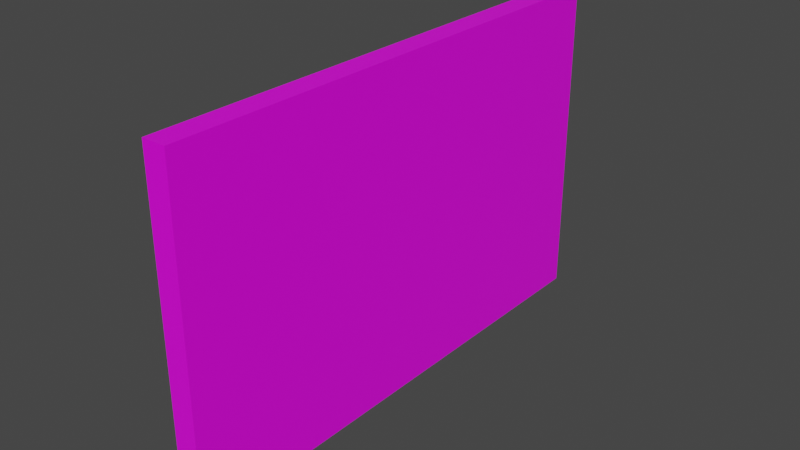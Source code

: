 # Source: face_mask.blend  (saved by Blender 2.93.20; exported with 4.5.12 LTS)
import bpy
from mathutils import Matrix  # noqa: F401  (used for matrix-valued properties, if any)

bpy.ops.wm.read_factory_settings(use_empty=True)
scene = bpy.context.scene
scene.name = 'Scene'

# ---- collections
col_collection = bpy.data.collections.new('Collection'); scene.collection.children.link(col_collection)

# ---- images (referenced by path relative to the original .blend; pixels are not part of the script)
import os
ASSET_DIR = os.environ.get("B2B_ASSET_DIR", "")  # directory of the original .blend (textures are referenced by path, not embedded)
HERE = os.path.dirname(os.path.abspath(__file__))  # packed textures are extracted next to this script under _unpacked/

def load_image(name, relpath, width, height, colorspace="sRGB"):
    """Load a texture the original file referenced (path relative to the .blend, or extracted next to this script)."""
    p = next((c for c in (os.path.join(HERE, relpath), os.path.join(ASSET_DIR, relpath)) if relpath and os.path.exists(c)), "")
    if p:
        img = bpy.data.images.load(p, check_existing=True)
        img.name = name
    else:  # same state as the original file: an image datablock whose file is absent (Cycles renders it pink)
        img = bpy.data.images.new(name, width, height)
        img.source = "FILE"
        img.filepath = "//" + (relpath or name)
    img.colorspace_settings.name = colorspace
    return img
img_face_mask_png = load_image('Face Mask.png', 'Face Mask.png', 1024, 1024, 'sRGB')

# ---- materials (node trees are filled in below, after node groups)
mat_material = bpy.data.materials.new('Material')
mat_material.alpha_threshold = 0.0
mat_material.use_transparent_shadow = False
mat_material.line_color = (0.0, 0.0, 0.0, 1.0)

# ---- material node trees
mat_material.use_nodes = True; mat_material.node_tree.nodes.clear()
_N = mat_material.node_tree.nodes; _L = mat_material.node_tree.links
n0 = _N.new('ShaderNodeOutputMaterial'); n0.name = 'Material Output'; n0.location = (300, 300)
n1 = _N.new('ShaderNodeBsdfPrincipled'); n1.name = 'Principled BSDF'; n1.location = (10, 300)
n1.distribution = 'GGX'
n1.subsurface_method = 'BURLEY'
n1.inputs[2].default_value = 0.4
n1.inputs[3].default_value = 1.45
n1.inputs[27].default_value = (0.0, 0.0, 0.0, 1.0)
n1.inputs[28].default_value = 1.0
n2 = _N.new('ShaderNodeTexImage'); n2.name = 'Image Texture'; n2.location = (-280, 280)
n2.image = img_face_mask_png
n2.interpolation = 'Closest'
n3 = _N.new('ShaderNodeTexImage'); n3.name = 'Image Texture.001'; n3.location = (-280, 220)
n3.image = img_face_mask_png
_L.new(n1.outputs[0], n0.inputs[0])
_L.new(n2.outputs[0], n1.inputs[0])
n0.is_active_output = True

# ---- world
world_world = bpy.data.worlds.new('World'); scene.world = world_world
world_world.use_nodes = True; world_world.node_tree.nodes.clear()
_N = world_world.node_tree.nodes; _L = world_world.node_tree.links
n0 = _N.new('ShaderNodeOutputWorld'); n0.name = 'World Output'; n0.location = (300, 300)
n1 = _N.new('ShaderNodeBackground'); n1.name = 'Background'; n1.location = (10, 300)
n1.inputs[0].default_value = (0.05088, 0.05088, 0.05088, 1.0)
_L.new(n1.outputs[0], n0.inputs[0])
n0.is_active_output = True
world_world.color = (0.05088, 0.05088, 0.05088)
world_world.use_sun_shadow = False
world_world.sun_shadow_jitter_overblur = 0.0

# ---- meshes
me_cube = bpy.data.meshes.new('Cube')
me_cube.from_pydata([(0.5, 11.0, 7.0), (0.5, 11.0, -7.0), (0.5, -11.0, 7.0), (0.5, -11.0, -7.0), (-0.5, 11.0, 7.0), (-0.5, 11.0, -7.0), (-0.5, -11.0, 7.0), (-0.5, -11.0, -7.0)], [], [(0, 4, 6, 2), (3, 2, 6, 7), (7, 6, 4, 5), (5, 1, 3, 7), (1, 0, 2, 3), (5, 4, 0, 1)])
_uv = me_cube.uv_layers.new(name='UVMap')
_uv.uv.foreach_set('vector', [0.5, 0.9333, 0.9783, 0.9333, 0.9783, 1.0, 0.5, 1.0, 0.9783, 0.9333, 0.9783, 0.0, 1.0, 0.0, 1.0, 0.9333, 0.5, 0.0, 0.5, 0.9333, 0.9783, 0.9333, 0.9783, 0.0, 0.0, 1.0, 0.0, 0.9333, 0.4783, 0.9333, 0.4783, 1.0, 0.4783, 0.0, 0.4783, 0.9333, 0.0, 0.9333, 0.0, 0.0, 0.4783, 0.9333, 0.4783, 0.0, 0.5, 0.0, 0.5, 0.9333])
me_cube.materials.append(mat_material)
me_cube.use_remesh_preserve_volume = False
me_cube.use_remesh_preserve_attributes = False
me_cube.use_mirror_vertex_groups = False
me_cube.update()

# ---- objects
ob_cube = bpy.data.objects.new('Cube', me_cube)

# ---- transforms, parenting, visibility, modifiers, constraints
ob_cube.location = (0.0, 0.0, 0.0)
ob_cube.lock_rotations_4d = False
ob_cube.empty_display_type = 'ARROWS'
ob_cube.lineart.crease_threshold = 0.0

# ---- collection membership
col_collection.objects.link(ob_cube)

# ---- scene / render settings (as saved in the file)
scene.frame_start = 1; scene.frame_end = 250; scene.frame_set(1)
scene.render.engine = 'BLENDER_EEVEE_NEXT'
scene.cycles.use_denoising = False
scene.cycles.samples = 128
scene.cycles.sampling_pattern = 'TABULATED_SOBOL'
scene.cycles.use_adaptive_sampling = False
scene.cycles.use_light_tree = False
scene.view_settings.view_transform = 'Filmic'
bpy.context.view_layer.update()

# ---- added for rendering (the .blend has no active camera and no usable light): camera, sun
cam_auto = bpy.data.cameras.new('AutoCamera')
cam_auto.lens = 50.0
cam_auto.sensor_width = 36.0
cam_auto.clip_end = 1000.0
ob_auto_camera = bpy.data.objects.new('AutoCamera', cam_auto)
scene.collection.objects.link(ob_auto_camera)
ob_auto_camera.location = (24.1446, -28.9736, 19.3157)
ob_auto_camera.rotation_euler = (1.09748, -7.21219e-08, 0.694738)
scene.camera = ob_auto_camera
light_auto_sun = bpy.data.lights.new('AutoSun', 'SUN')
light_auto_sun.energy = 3.0
light_auto_sun.angle = 0.0523599
ob_auto_sun = bpy.data.objects.new('AutoSun', light_auto_sun)
scene.collection.objects.link(ob_auto_sun)
ob_auto_sun.rotation_euler = (0.872665, 0.174533, 0.523599)
bpy.context.view_layer.update()
